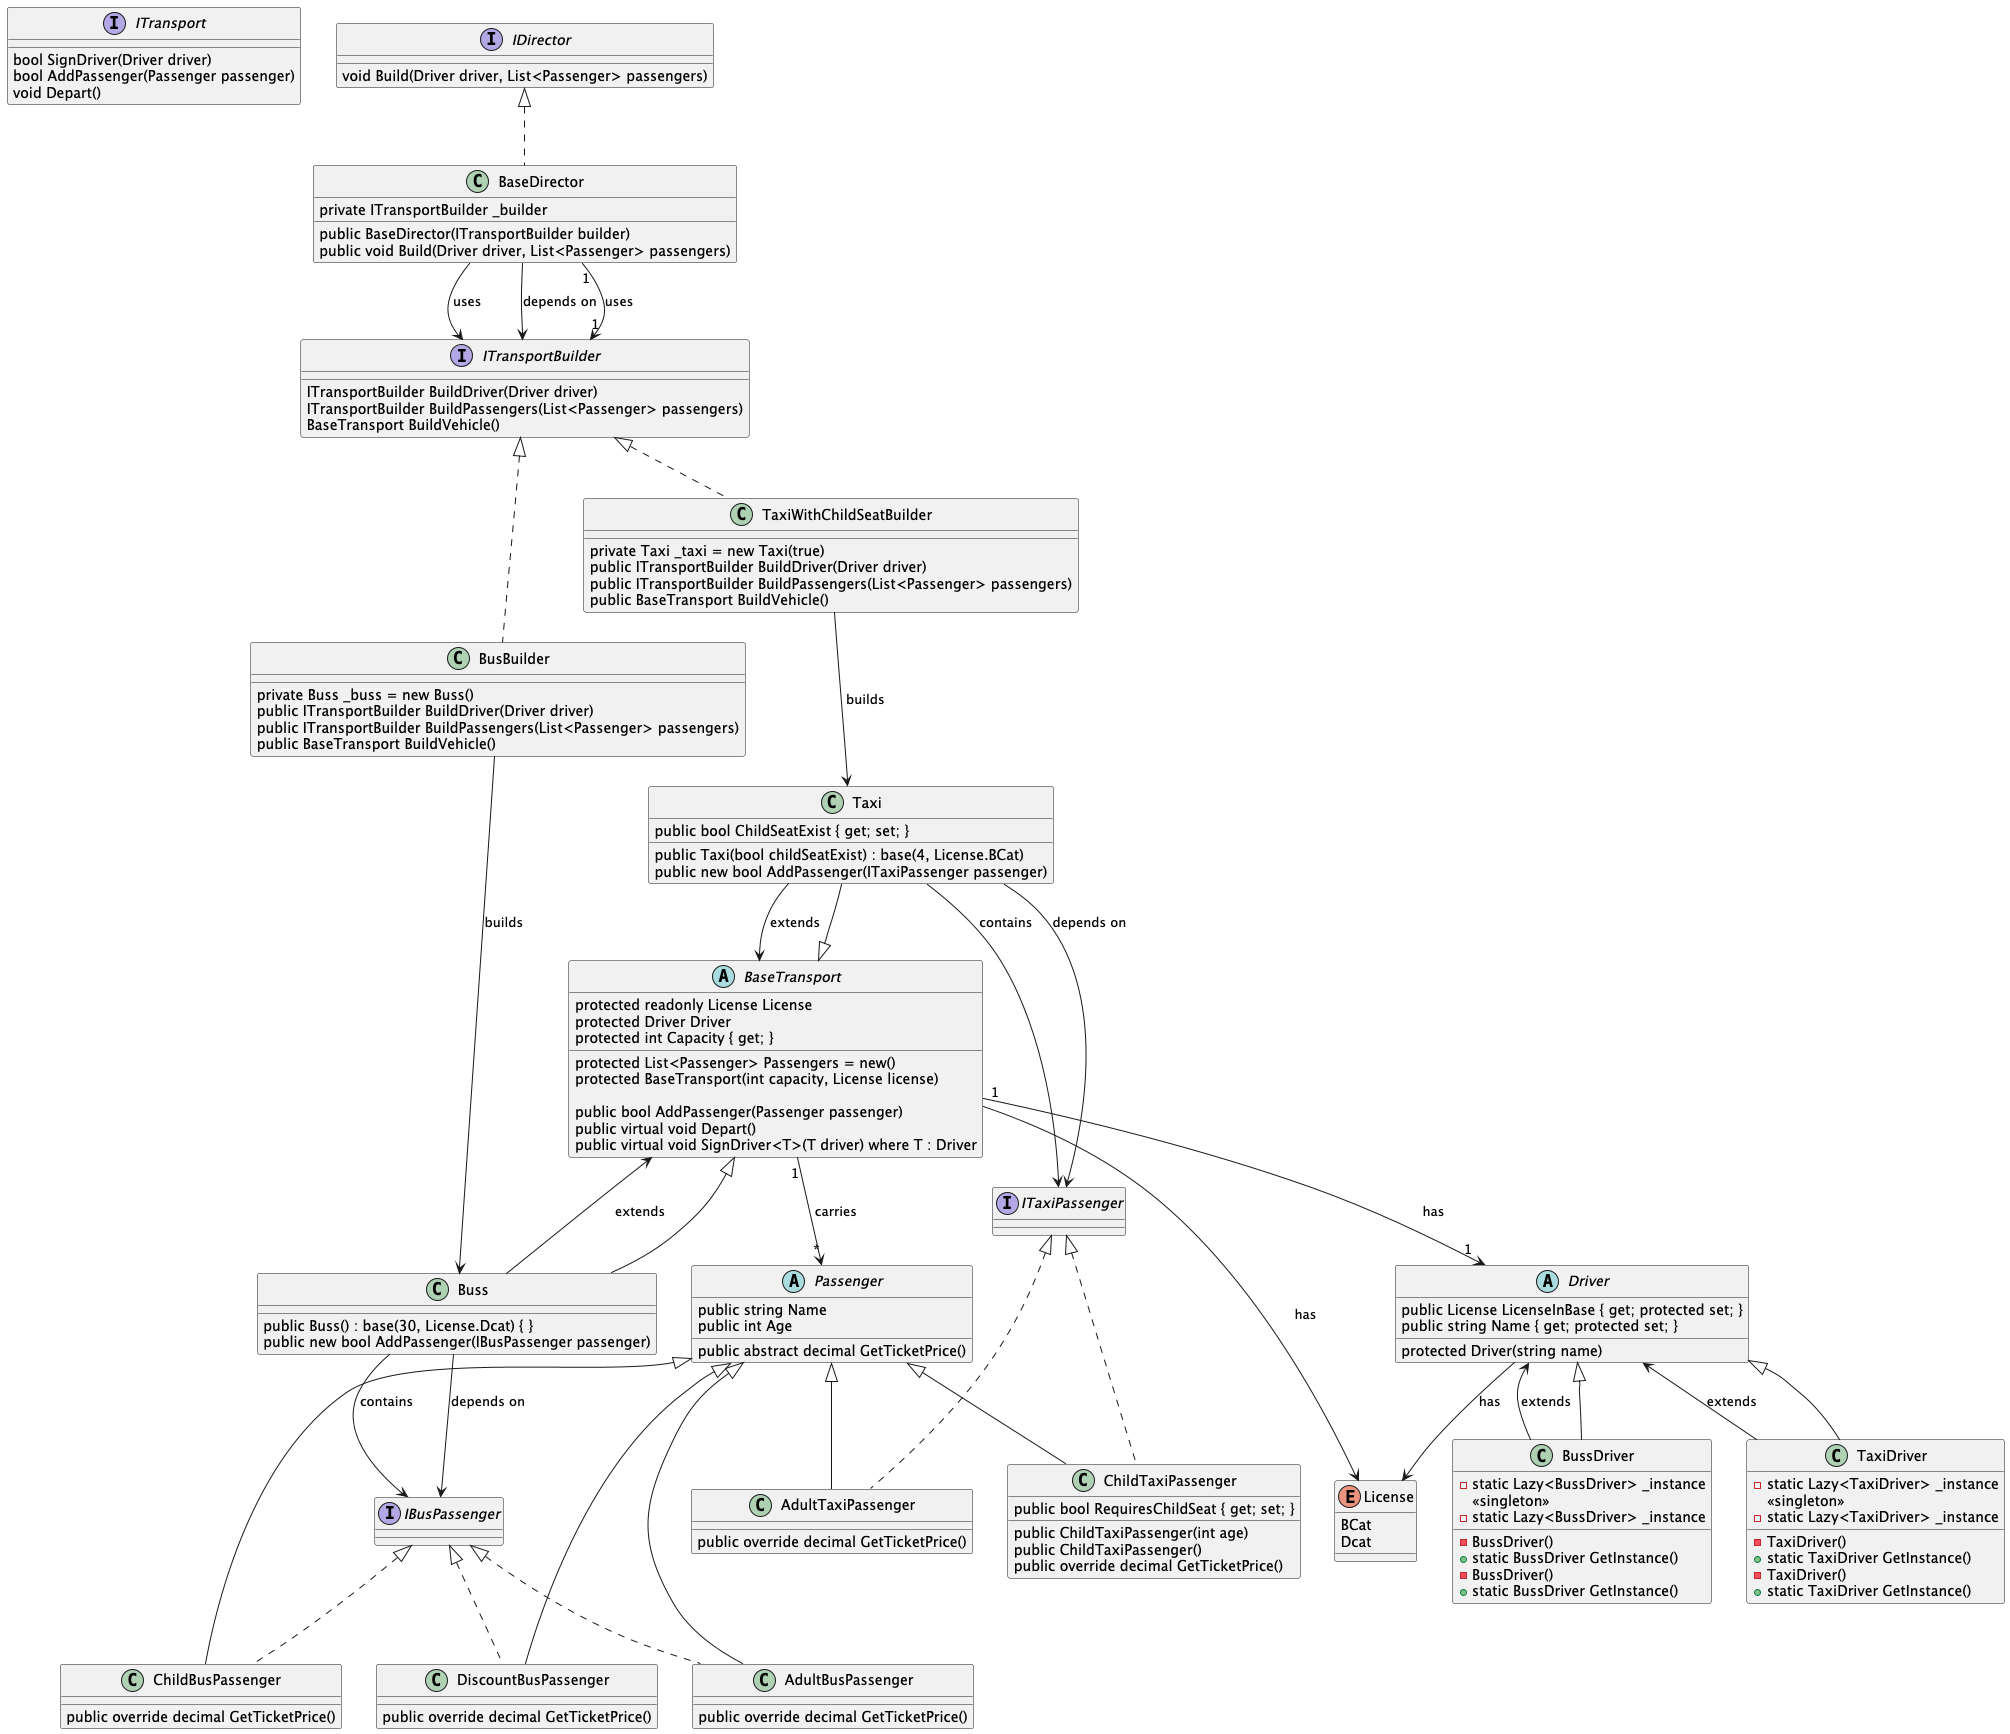

The diagram above was rendered by PlantUML. Its source (embedded in the PNG):
@startuml
interface ITransport {
    bool SignDriver(Driver driver)
    bool AddPassenger(Passenger passenger)
    void Depart()
}

class Taxi extends BaseTransport {
    public bool ChildSeatExist { get; set; }
    public Taxi(bool childSeatExist) : base(4, License.BCat)
    public new bool AddPassenger(ITaxiPassenger passenger)
}

class Buss extends BaseTransport {
    public Buss() : base(30, License.Dcat) { }
    public new bool AddPassenger(IBusPassenger passenger)
}

abstract class BaseTransport {
    protected readonly License License
    protected Driver Driver
    protected List<Passenger> Passengers = new()
    protected int Capacity { get; }
    
    protected BaseTransport(int capacity, License license)
    
    public bool AddPassenger(Passenger passenger)
    public virtual void Depart()
    public virtual void SignDriver<T>(T driver) where T : Driver
}

abstract class Passenger {
    public string Name
    public int Age
    public abstract decimal GetTicketPrice()
}

interface ITaxiPassenger {}

class ChildTaxiPassenger extends Passenger implements ITaxiPassenger {
    public bool RequiresChildSeat { get; set; }
    
    public ChildTaxiPassenger(int age)
    public ChildTaxiPassenger()
    public override decimal GetTicketPrice()
}

class AdultTaxiPassenger extends Passenger implements ITaxiPassenger {
    public override decimal GetTicketPrice()
}

interface IBusPassenger {}

class DiscountBusPassenger extends Passenger implements IBusPassenger {
    public override decimal GetTicketPrice()
}

class ChildBusPassenger extends Passenger implements IBusPassenger {
    public override decimal GetTicketPrice()
}

class AdultBusPassenger extends Passenger implements IBusPassenger {
    public override decimal GetTicketPrice()
}

abstract class Driver {
    public License LicenseInBase { get; protected set; }
    public string Name { get; protected set; }
    protected Driver(string name)
}

enum License {
    BCat
    Dcat
}

class TaxiDriver extends Driver {
    -static Lazy<TaxiDriver> _instance
    -TaxiDriver()
    +static TaxiDriver GetInstance()
}
TaxiDriver : <<singleton>>
TaxiDriver : -static Lazy<TaxiDriver> _instance
TaxiDriver : -TaxiDriver()
TaxiDriver : +static TaxiDriver GetInstance()

class BussDriver extends Driver {
    -static Lazy<BussDriver> _instance
    -BussDriver()
    +static BussDriver GetInstance()
}
BussDriver : <<singleton>>
BussDriver : -static Lazy<BussDriver> _instance
BussDriver : -BussDriver()
BussDriver : +static BussDriver GetInstance()

interface IDirector {
    void Build(Driver driver, List<Passenger> passengers)
}

class BaseDirector implements IDirector {
    private ITransportBuilder _builder
    public BaseDirector(ITransportBuilder builder)
    public void Build(Driver driver, List<Passenger> passengers)
}

interface ITransportBuilder {
    ITransportBuilder BuildDriver(Driver driver)
    ITransportBuilder BuildPassengers(List<Passenger> passengers)
    BaseTransport BuildVehicle()
}

class BusBuilder implements ITransportBuilder {
    private Buss _buss = new Buss()
    public ITransportBuilder BuildDriver(Driver driver)
    public ITransportBuilder BuildPassengers(List<Passenger> passengers)
    public BaseTransport BuildVehicle()
}

class TaxiWithChildSeatBuilder implements ITransportBuilder {
    private Taxi _taxi = new Taxi(true)
    public ITransportBuilder BuildDriver(Driver driver)
    public ITransportBuilder BuildPassengers(List<Passenger> passengers)
    public BaseTransport BuildVehicle()
}

' --- Связи --- '

Taxi --> ITaxiPassenger : contains
Buss --> IBusPassenger : contains

TaxiDriver --> Driver : extends
BussDriver --> Driver : extends
Taxi --> BaseTransport : extends
Buss --> BaseTransport : extends

Taxi --> ITaxiPassenger : depends on
Buss --> IBusPassenger : depends on

BaseDirector --> ITransportBuilder : uses
BusBuilder --> Buss : builds
TaxiWithChildSeatBuilder --> Taxi : builds
BaseDirector --> ITransportBuilder : depends on

BaseTransport "1" --> "1" Driver : has
BaseTransport "1" --> "*" Passenger : carries
BaseDirector "1" --> "1" ITransportBuilder : uses
Driver --> License : has
BaseTransport --> License : has
@enduml